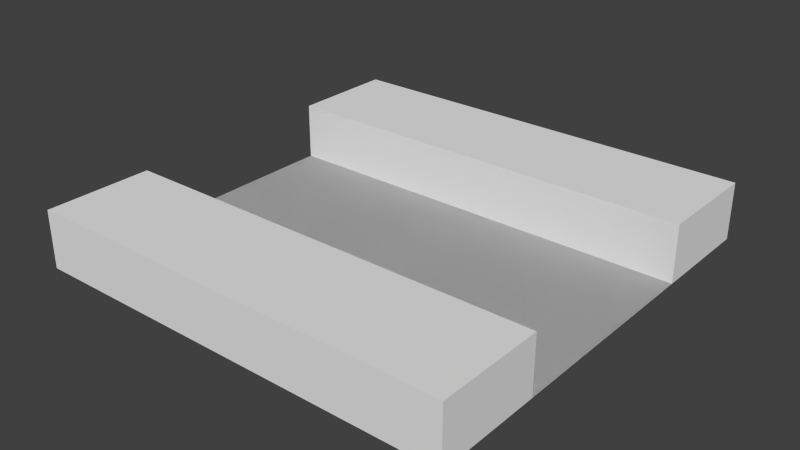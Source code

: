 # Source: WE.blend  (saved by Blender 2.63.0; exported with 4.5.12 LTS)
import bpy
from mathutils import Matrix  # noqa: F401  (used for matrix-valued properties, if any)

bpy.ops.wm.read_factory_settings(use_empty=True)
scene = bpy.context.scene
scene.name = 'Scene'

# ---- collections
col_collection_1 = bpy.data.collections.new('Collection 1'); scene.collection.children.link(col_collection_1)

# ---- world
world_world = bpy.data.worlds.new('World'); scene.world = world_world
world_world.color = (0.05088, 0.05088, 0.05088)
world_world.use_sun_shadow = False
world_world.sun_shadow_jitter_overblur = 0.0
world_world.cycles.sampling_method = 'MANUAL'
world_world.cycles.sample_map_resolution = 256

# ---- meshes
me_cube = bpy.data.meshes.new('Cube')
me_cube.from_pydata([(-1.0, -1.0, 1.0), (-1.0, -1.0, -1.0), (1.0, -1.0, -1.0), (1.0, -1.0, 1.0), (-1.0, 1.0, 1.0), (-1.0, 1.0, -1.0), (1.0, 1.0, -1.0), (1.0, 1.0, 1.0), (-1.0, -6.557e-07, -1.0), (-1.0, -1.0, 6.557e-07), (-1.0, 6.557e-07, 1.0), (0.0, 1.0, -1.0), (1.0, -6.557e-07, -1.0), (0.0, -1.0, -1.0), (1.0, 5.96e-07, 1.0), (1.0, -1.0, 5.96e-07), (0.0, 1.0, 1.0), (0.0, -1.0, 1.0), (-1.0, 1.0, -0.5), (-1.0, -0.95, -1.0), (-1.0, -1.0, 0.5), (-1.0, 0.5, 1.0), (0.5, 1.0, -1.0), (1.0, -0.95, -1.0), (-0.5, -1.0, -1.0), (1.0, 1.0, 0.5), (1.0, -0.95, 1.0), (1.0, -1.0, -0.5), (-0.5, 1.0, 1.0), (0.5, -1.0, 1.0), (-1.0, 1.0, 0.5), (-1.0, 0.5, -1.0), (-1.0, -1.0, -0.5), (-1.0, -0.95, 1.0), (-0.5, 1.0, -1.0), (1.0, 0.5, -1.0), (0.5, -1.0, -1.0), (1.0, 1.0, -0.5), (1.0, 0.5, 1.0), (1.0, -1.0, 0.5), (0.5, 1.0, 1.0), (-0.5, -1.0, 1.0), (-1.0, 3.278e-07, 0.5), (-1.0, -3.278e-07, -0.5), (-0.5, -6.557e-07, -1.0), (0.5, -6.557e-07, -1.0), (1.0, -3.278e-07, -0.5), (1.0, 2.98e-07, 0.5), (0.5, 5.96e-07, 1.0), (-0.5, 6.258e-07, 1.0), (0.5, -1.0, 6.109e-07), (-0.5, -1.0, 6.407e-07), (0.0, -1.0, 0.5), (0.0, -1.0, -0.5), (0.0, 1.0, 0.5), (0.0, 1.0, -0.5), (-1.0, -0.95, -0.5), (0.5, -0.95, -1.0), (1.0, -0.95, 0.5), (-0.5, -0.95, 1.0), (0.5, -1.0, -0.5), (-0.5, 1.0, -0.5), (-1.0, -0.95, 0.5), (-1.0, 0.5, 0.5), (-1.0, 0.5, -0.5), (-0.5, -0.95, -1.0), (-0.5, 0.5, -1.0), (0.5, 0.5, -1.0), (1.0, -0.95, -0.5), (1.0, 0.5, -0.5), (1.0, 0.5, 0.5), (0.5, -0.95, 1.0), (0.5, 0.5, 1.0), (-0.5, 0.5, 1.0), (0.5, -1.0, 0.5), (-0.5, -1.0, 0.5), (-0.5, -1.0, -0.5), (-0.5, 1.0, 0.5), (0.5, 1.0, 0.5), (0.5, 1.0, -0.5), (-1.0, -1.0, -6.345e-07), (1.0, -1.0, -5.749e-07), (-1.0, -1.0, -0.5), (1.0, -1.0, 0.5), (-1.0, -1.0, 0.5), (1.0, -1.0, -0.5), (-0.5, -1.0, -6.196e-07), (0.5, -1.0, -5.898e-07), (-3.368e-16, -1.0, 0.5), (-3.368e-16, -1.0, -0.5), (-0.5, -1.0, -0.5), (-0.5, -1.0, 0.5), (0.5, -1.0, 0.5), (0.5, -1.0, -0.5)], [], [(57, 36, 13, 24, 65, 44, 66, 34, 11, 22, 67, 45), (49, 59, 41, 17, 29, 71, 48, 72, 40, 16, 28, 73), (62, 20, 0, 33, 10, 21, 4, 30, 63, 42), (60, 36, 2, 27), (61, 34, 5, 18), (65, 24, 1, 19, 8, 31, 5, 34, 66, 44), (11, 34, 61, 55, 79, 22), (20, 9, 32, 76, 51, 75), (91, 84, 30, 77), (8, 19, 1, 32, 56, 43, 64, 18, 5, 31), (14, 26, 3, 39, 58, 47, 70, 25, 7, 38), (68, 27, 2, 23, 12, 35, 6, 37, 69, 46), (12, 23, 2, 36, 57, 45, 67, 22, 6, 35), (10, 33, 0, 41, 59, 49, 73, 28, 4, 21), (71, 29, 3, 26, 14, 38, 7, 40, 72, 48), (54, 77, 28, 16, 40, 78), (74, 50, 60, 27, 15, 39), (13, 36, 60, 53, 76, 24), (52, 74, 29, 17, 41, 75), (29, 74, 39, 3), (75, 51, 76, 53, 60, 50, 74, 52), (0, 20, 75, 41), (32, 1, 24, 76), (28, 77, 30, 4), (78, 25, 83, 92), (7, 25, 78, 40), (37, 6, 22, 79), (83, 81, 85, 93, 87, 92), (91, 86, 90, 82, 80, 84), (92, 87, 93, 89, 90, 86, 91, 88), (77, 54, 88, 91), (79, 55, 89, 93), (93, 85, 37, 79), (61, 18, 82, 90), (92, 88, 54, 78), (90, 89, 55, 61)])
me_cube.use_remesh_preserve_volume = False
me_cube.use_remesh_preserve_attributes = False
me_cube.use_mirror_vertex_groups = False
me_cube.update()

# ---- objects
ob_cube = bpy.data.objects.new('Cube', me_cube)

# ---- transforms, parenting, visibility, modifiers, constraints
ob_cube.location = (0.0, 0.0, 0.0)
ob_cube.rotation_euler = (1.571, 0.0, 0.0)
ob_cube.scale = (15.0, 2.0, 15.0)
ob_cube.lineart.crease_threshold = 0.0

# ---- collection membership
col_collection_1.objects.link(ob_cube)

# ---- scene / render settings (as saved in the file)
scene.frame_start = 1; scene.frame_end = 250; scene.frame_set(1)
scene.render.engine = 'BLENDER_EEVEE_NEXT'
scene.render.image_settings.color_mode = 'RGB'
scene.render.image_settings.compression = 90
scene.render.resolution_percentage = 50
scene.render.dither_intensity = 0.0
scene.render.bake_margin = 2
scene.render.bake_bias = 0.0
scene.cycles.use_denoising = False
scene.cycles.samples = 10
scene.cycles.sampling_pattern = 'TABULATED_SOBOL'
scene.cycles.light_sampling_threshold = 0.0
scene.cycles.use_adaptive_sampling = False
scene.cycles.use_light_tree = False
scene.cycles.blur_glossy = 0.0
scene.cycles.volume_bounces = 1
scene.cycles.pixel_filter_type = 'GAUSSIAN'
scene.cycles.sample_clamp_indirect = 0.0
scene.view_settings.view_transform = 'Standard'
bpy.context.view_layer.update()

# ---- added for rendering (the .blend has no active camera and no usable light): camera, sun
cam_auto = bpy.data.cameras.new('AutoCamera')
cam_auto.lens = 50.0
cam_auto.sensor_width = 36.0
cam_auto.clip_end = 1000.0
ob_auto_camera = bpy.data.objects.new('AutoCamera', cam_auto)
scene.collection.objects.link(ob_auto_camera)
ob_auto_camera.location = (39.428, -47.3137, 31.5424)
ob_auto_camera.rotation_euler = (1.09748, -7.21219e-08, 0.694738)
scene.camera = ob_auto_camera
light_auto_sun = bpy.data.lights.new('AutoSun', 'SUN')
light_auto_sun.energy = 3.0
light_auto_sun.angle = 0.0523599
ob_auto_sun = bpy.data.objects.new('AutoSun', light_auto_sun)
scene.collection.objects.link(ob_auto_sun)
ob_auto_sun.rotation_euler = (0.872665, 0.174533, 0.523599)
bpy.context.view_layer.update()
